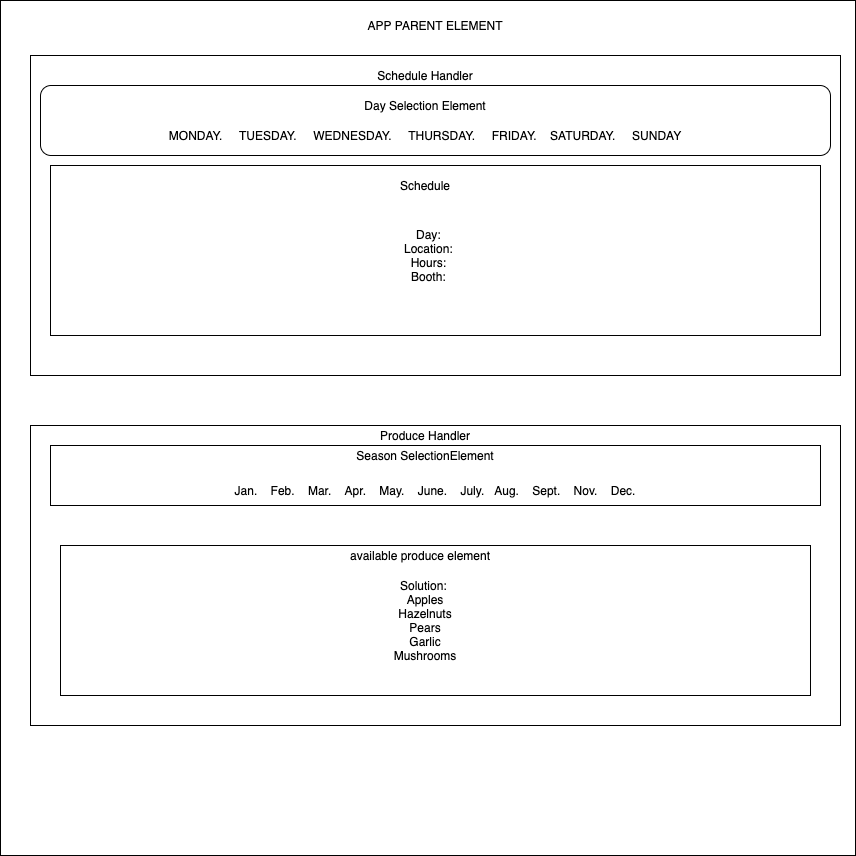

The diagram above was exported from draw.io. Its source (the exported page's mxGraphModel, read from the mxfile embedded in the PNG):
<mxGraphModel dx="828" dy="992" grid="1" gridSize="10" guides="1" tooltips="1" connect="1" arrows="1" fold="1" page="1" pageScale="1" pageWidth="850" pageHeight="1100" math="0" shadow="0">
  <root>
    <mxCell id="0" />
    <mxCell id="1" parent="0" />
    <mxCell id="dQ8dP4ezjjEqo3RETexx-1" value="" style="whiteSpace=wrap;html=1;aspect=fixed;" vertex="1" parent="1">
      <mxGeometry y="75" width="855" height="855" as="geometry" />
    </mxCell>
    <mxCell id="dQ8dP4ezjjEqo3RETexx-2" value="APP PARENT ELEMENT" style="text;html=1;strokeColor=none;fillColor=none;align=center;verticalAlign=middle;whiteSpace=wrap;rounded=0;" vertex="1" parent="1">
      <mxGeometry x="360" y="90" width="150" height="20" as="geometry" />
    </mxCell>
    <mxCell id="dQ8dP4ezjjEqo3RETexx-3" value="" style="rounded=0;whiteSpace=wrap;html=1;" vertex="1" parent="1">
      <mxGeometry x="30" y="130" width="810" height="320" as="geometry" />
    </mxCell>
    <mxCell id="dQ8dP4ezjjEqo3RETexx-4" value="Schedule Handler" style="text;html=1;strokeColor=none;fillColor=none;align=center;verticalAlign=middle;whiteSpace=wrap;rounded=0;" vertex="1" parent="1">
      <mxGeometry x="275" y="140" width="300" height="20" as="geometry" />
    </mxCell>
    <mxCell id="dQ8dP4ezjjEqo3RETexx-5" value="" style="rounded=1;whiteSpace=wrap;html=1;" vertex="1" parent="1">
      <mxGeometry x="40" y="160" width="790" height="70" as="geometry" />
    </mxCell>
    <mxCell id="dQ8dP4ezjjEqo3RETexx-7" value="Day Selection Element" style="text;html=1;strokeColor=none;fillColor=none;align=center;verticalAlign=middle;whiteSpace=wrap;rounded=0;" vertex="1" parent="1">
      <mxGeometry x="210" y="170" width="430" height="20" as="geometry" />
    </mxCell>
    <mxCell id="dQ8dP4ezjjEqo3RETexx-9" value="MONDAY.&amp;nbsp; &amp;nbsp; &amp;nbsp;TUESDAY.&amp;nbsp; &amp;nbsp; &amp;nbsp;WEDNESDAY.&amp;nbsp; &amp;nbsp; &amp;nbsp;THURSDAY.&amp;nbsp; &amp;nbsp; &amp;nbsp;FRIDAY.&amp;nbsp; &amp;nbsp; SATURDAY.&amp;nbsp; &amp;nbsp; &amp;nbsp;SUNDAY" style="text;html=1;strokeColor=none;fillColor=none;align=center;verticalAlign=middle;whiteSpace=wrap;rounded=0;" vertex="1" parent="1">
      <mxGeometry x="50" y="200" width="750" height="20" as="geometry" />
    </mxCell>
    <mxCell id="dQ8dP4ezjjEqo3RETexx-11" value="" style="rounded=0;whiteSpace=wrap;html=1;" vertex="1" parent="1">
      <mxGeometry x="50" y="240" width="770" height="170" as="geometry" />
    </mxCell>
    <mxCell id="dQ8dP4ezjjEqo3RETexx-13" value="Schedule" style="text;html=1;strokeColor=none;fillColor=none;align=center;verticalAlign=middle;whiteSpace=wrap;rounded=0;" vertex="1" parent="1">
      <mxGeometry x="375" y="250" width="100" height="20" as="geometry" />
    </mxCell>
    <mxCell id="dQ8dP4ezjjEqo3RETexx-15" value="Day:&amp;nbsp;&lt;br&gt;Location:&amp;nbsp;&lt;br&gt;Hours:&amp;nbsp;&lt;br&gt;Booth:&amp;nbsp;" style="text;html=1;strokeColor=none;fillColor=none;align=center;verticalAlign=middle;whiteSpace=wrap;rounded=0;" vertex="1" parent="1">
      <mxGeometry x="360" y="280" width="140" height="100" as="geometry" />
    </mxCell>
    <mxCell id="dQ8dP4ezjjEqo3RETexx-16" value="" style="rounded=0;whiteSpace=wrap;html=1;" vertex="1" parent="1">
      <mxGeometry x="30" y="500" width="810" height="300" as="geometry" />
    </mxCell>
    <mxCell id="dQ8dP4ezjjEqo3RETexx-17" value="Produce Handler" style="text;html=1;strokeColor=none;fillColor=none;align=center;verticalAlign=middle;whiteSpace=wrap;rounded=0;" vertex="1" parent="1">
      <mxGeometry x="260" y="500" width="330" height="20" as="geometry" />
    </mxCell>
    <mxCell id="dQ8dP4ezjjEqo3RETexx-19" value="" style="rounded=0;whiteSpace=wrap;html=1;" vertex="1" parent="1">
      <mxGeometry x="50" y="520" width="770" height="60" as="geometry" />
    </mxCell>
    <mxCell id="dQ8dP4ezjjEqo3RETexx-20" value="Jan.&amp;nbsp; &amp;nbsp; Feb.&amp;nbsp; &amp;nbsp; Mar.&amp;nbsp; &amp;nbsp; Apr.&amp;nbsp; &amp;nbsp; May.&amp;nbsp; &amp;nbsp; June.&amp;nbsp; &amp;nbsp; July.&amp;nbsp; &amp;nbsp;Aug.&amp;nbsp; &amp;nbsp; Sept.&amp;nbsp; &amp;nbsp; Nov.&amp;nbsp; &amp;nbsp; Dec." style="text;html=1;strokeColor=none;fillColor=none;align=center;verticalAlign=middle;whiteSpace=wrap;rounded=0;" vertex="1" parent="1">
      <mxGeometry x="60" y="550" width="750" height="30" as="geometry" />
    </mxCell>
    <mxCell id="dQ8dP4ezjjEqo3RETexx-21" value="Season SelectionElement" style="text;html=1;strokeColor=none;fillColor=none;align=center;verticalAlign=middle;whiteSpace=wrap;rounded=0;" vertex="1" parent="1">
      <mxGeometry x="265" y="520" width="320" height="20" as="geometry" />
    </mxCell>
    <mxCell id="dQ8dP4ezjjEqo3RETexx-22" value="" style="rounded=0;whiteSpace=wrap;html=1;" vertex="1" parent="1">
      <mxGeometry x="60" y="620" width="750" height="150" as="geometry" />
    </mxCell>
    <mxCell id="dQ8dP4ezjjEqo3RETexx-23" value="available produce element" style="text;html=1;strokeColor=none;fillColor=none;align=center;verticalAlign=middle;whiteSpace=wrap;rounded=0;" vertex="1" parent="1">
      <mxGeometry x="255" y="620" width="330" height="20" as="geometry" />
    </mxCell>
    <mxCell id="dQ8dP4ezjjEqo3RETexx-25" value="Solution:&amp;nbsp;&lt;br&gt;Apples&lt;br&gt;Hazelnuts&lt;br&gt;Pears&lt;br&gt;Garlic&lt;br&gt;Mushrooms" style="text;html=1;strokeColor=none;fillColor=none;align=center;verticalAlign=middle;whiteSpace=wrap;rounded=0;" vertex="1" parent="1">
      <mxGeometry x="295" y="670" width="260" height="50" as="geometry" />
    </mxCell>
  </root>
</mxGraphModel>